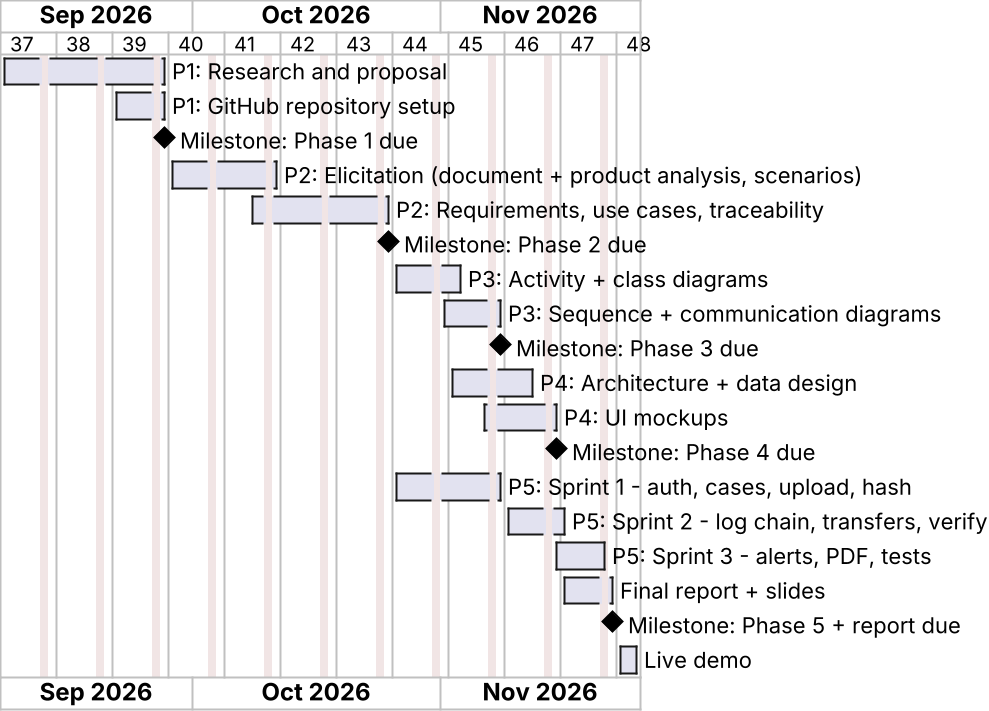

The diagram above was rendered by PlantUML. Its source (embedded in the PNG):
@startgantt
scale 2
skinparam defaultFontName Arial
Project starts 2026-09-07
printscale weekly
saturday are closed
sunday are open
[P1: Research and proposal] starts 2026-09-07 and ends 2026-09-27
[P1: GitHub repository setup] starts 2026-09-21 and ends 2026-09-27
[Milestone: Phase 1 due] happens 2026-09-27
[P2: Elicitation (document + product analysis, scenarios)] starts 2026-09-28 and ends 2026-10-11
[P2: Requirements, use cases, traceability] starts 2026-10-08 and ends 2026-10-25
[Milestone: Phase 2 due] happens 2026-10-25
[P3: Activity + class diagrams] starts 2026-10-26 and ends 2026-11-03
[P3: Sequence + communication diagrams] starts 2026-11-01 and ends 2026-11-08
[Milestone: Phase 3 due] happens 2026-11-08
[P4: Architecture + data design] starts 2026-11-02 and ends 2026-11-12
[P4: UI mockups] starts 2026-11-06 and ends 2026-11-15
[Milestone: Phase 4 due] happens 2026-11-15
[P5: Sprint 1 - auth, cases, upload, hash] starts 2026-10-26 and ends 2026-11-08
[P5: Sprint 2 - log chain, transfers, verify] starts 2026-11-09 and ends 2026-11-16
[P5: Sprint 3 - alerts, PDF, tests] starts 2026-11-15 and ends 2026-11-21
[Final report + slides] starts 2026-11-16 and ends 2026-11-22
[Milestone: Phase 5 + report due] happens 2026-11-22
[Live demo] starts 2026-11-23 and ends 2026-11-25
@endgantt